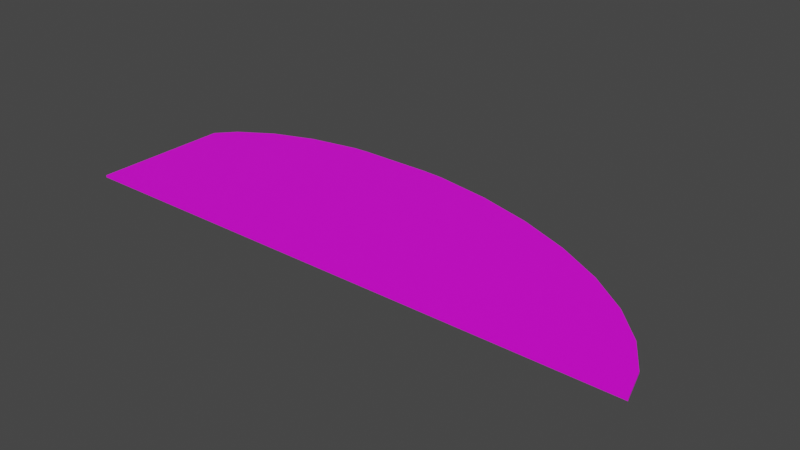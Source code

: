 # Source: terrain_rough_99.blend  (saved by Blender 3.0.42; exported with 4.5.12 LTS)
import bpy
from mathutils import Matrix  # noqa: F401  (used for matrix-valued properties, if any)

bpy.ops.wm.read_factory_settings(use_empty=True)
scene = bpy.context.scene
scene.name = 'Scene'

# ---- collections
col_collection = bpy.data.collections.new('Collection'); scene.collection.children.link(col_collection)

# ---- images (referenced by path relative to the original .blend; pixels are not part of the script)
import os
ASSET_DIR = os.environ.get("B2B_ASSET_DIR", "")  # directory of the original .blend (textures are referenced by path, not embedded)
HERE = os.path.dirname(os.path.abspath(__file__))  # packed textures are extracted next to this script under _unpacked/

def load_image(name, relpath, width, height, colorspace="sRGB"):
    """Load a texture the original file referenced (path relative to the .blend, or extracted next to this script)."""
    p = next((c for c in (os.path.join(HERE, relpath), os.path.join(ASSET_DIR, relpath)) if relpath and os.path.exists(c)), "")
    if p:
        img = bpy.data.images.load(p, check_existing=True)
        img.name = name
    else:  # same state as the original file: an image datablock whose file is absent (Cycles renders it pink)
        img = bpy.data.images.new(name, width, height)
        img.source = "FILE"
        img.filepath = "//" + (relpath or name)
    img.colorspace_settings.name = colorspace
    return img
img_background_jpg = load_image('background.jpg', 'background.jpg', 1024, 1024, 'sRGB')

# ---- materials (node trees are filled in below, after node groups)
mat_none_015 = bpy.data.materials.new('None.015')
mat_none_015.use_transparent_shadow = False

# ---- material node trees
mat_none_015.use_nodes = True; mat_none_015.node_tree.nodes.clear()
_N = mat_none_015.node_tree.nodes; _L = mat_none_015.node_tree.links
n0 = _N.new('ShaderNodeBsdfPrincipled'); n0.name = 'Principled BSDF'; n0.location = (10, 300)
n0.distribution = 'GGX'
n0.subsurface_method = 'RANDOM_WALK_SKIN'
n0.inputs[3].default_value = 1.45
n0.inputs[27].default_value = (0.0, 0.0, 0.0, 1.0)
n0.inputs[28].default_value = 1.0
n1 = _N.new('ShaderNodeOutputMaterial'); n1.name = 'Material Output'; n1.location = (300, 300)
n2 = _N.new('ShaderNodeTexImage'); n2.name = 'Image Texture'; n2.location = (-554, 127)
n2.image = img_background_jpg
_L.new(n0.outputs[0], n1.inputs[0])
_L.new(n2.outputs[0], n0.inputs[0])
n1.is_active_output = True

# ---- world
world_world = bpy.data.worlds.new('World'); scene.world = world_world
world_world.use_nodes = True; world_world.node_tree.nodes.clear()
_N = world_world.node_tree.nodes; _L = world_world.node_tree.links
n0 = _N.new('ShaderNodeOutputWorld'); n0.name = 'World Output'; n0.location = (300, 300)
n1 = _N.new('ShaderNodeBackground'); n1.name = 'Background'; n1.location = (10, 300)
n1.inputs[0].default_value = (0.05088, 0.05088, 0.05088, 1.0)
_L.new(n1.outputs[0], n0.inputs[0])
n0.is_active_output = True
world_world.color = (0.05088, 0.05088, 0.05088)
world_world.use_sun_shadow = False
world_world.sun_shadow_jitter_overblur = 0.0

# ---- meshes
me_terrain_woods__200_terrain_woods__200_cube_cube_001 = bpy.data.meshes.new('terrain_Woods_#200_terrain_Woods_#200_Cube_Cube.001')
me_terrain_woods__200_terrain_woods__200_cube_cube_001.from_pydata([(-4.849, -1.716, 0.01999), (-4.856, 0.9426, -0.01999), (-4.849, -1.716, -0.01999), (-1.863, 2.205, 0.01999), (-0.4396, 2.209, -0.01999), (-1.863, 2.205, -0.01999), (6.068, -1.685, 0.01999), (6.068, -1.685, -0.01999), (5.471, -0.4018, -0.01999), (5.875, -1.043, -0.01999), (2.172, 1.692, 0.01999), (1.086, 1.996, 0.01999), (-4.543, 1.29, 0.01999), (-4.856, 0.9426, 0.01999), (-4.543, 1.29, -0.01999), (-3.904, 1.698, 0.01999), (-3.904, 1.698, -0.01999), (-3.1, 2.001, 0.01999), (-3.1, 2.001, -0.01999), (-2.161, 2.187, 0.01999), (-2.161, 2.187, -0.01999), (-0.4396, 2.209, 0.01999), (-0.02747, 2.185, -0.01999), (1.086, 1.996, -0.01999), (2.172, 1.692, -0.01999), (3.191, 1.282, -0.01999), (3.191, 1.282, 0.01999), (4.103, 0.7836, -0.01999), (4.103, 0.7836, 0.01999), (4.873, 0.2149, -0.01999), (4.873, 0.2149, 0.01999), (5.471, -0.4018, 0.01999), (5.875, -1.043, 0.01999), (6.068, -1.684, -0.01999), (6.068, -1.684, 0.01999), (-0.02747, 2.185, 0.01999)], [], [(6, 0, 2, 7), (3, 5, 20, 19), (32, 34, 33, 9), (1, 2, 0, 13), (1, 13, 12, 14), (15, 16, 14, 12), (17, 18, 16, 15), (19, 20, 18, 17), (4, 5, 3, 21), (22, 4, 21, 35), (11, 23, 22, 35), (10, 26, 25, 24), (26, 28, 27, 25), (28, 30, 29, 27), (30, 31, 8, 29), (31, 32, 9, 8), (7, 34, 6), (33, 7, 9), (12, 13, 0, 6, 32, 31, 30, 28, 26, 10, 11, 35, 21, 3, 19, 17, 15), (8, 9, 7, 2, 1, 14, 16, 18, 20, 5, 4, 22, 23, 24, 25, 27, 29), (6, 34, 32), (7, 33, 34), (10, 24, 23, 11)])
me_terrain_woods__200_terrain_woods__200_cube_cube_001.polygons.foreach_set('use_smooth', [True] * 23)
_k = set([(0, 2), (0, 6), (0, 13), (1, 2), (1, 13), (1, 14), (2, 7), (3, 5), (3, 19), (3, 21), (4, 5), (4, 21), (4, 22), (5, 20), (6, 7), (6, 34), (7, 33), (8, 9), (8, 29), (8, 31), (9, 32), (9, 33), (10, 11), (10, 24), (10, 26), (11, 23), (11, 35), (12, 13), (12, 14), (12, 15), (14, 16), (15, 16), (15, 17), (16, 18), (17, 18), (17, 19), (18, 20), (19, 20), (21, 35), (22, 23), (22, 35), (23, 24), (24, 25), (25, 26), (25, 27), (26, 28), (27, 28), (27, 29), (28, 30), (29, 30), (30, 31), (31, 32), (32, 34), (33, 34)])
me_terrain_woods__200_terrain_woods__200_cube_cube_001.attributes.new('sharp_edge', 'BOOLEAN', 'EDGE').data.foreach_set('value', [ (min(e.vertices), max(e.vertices)) in _k for e in me_terrain_woods__200_terrain_woods__200_cube_cube_001.edges])
_uv = me_terrain_woods__200_terrain_woods__200_cube_cube_001.uv_layers.new(name='UVMap')
_uv.uv.foreach_set('vector', [0.625, 0.7514, 0.625, 1.0, 0.375, 1.0, 0.375, 0.7514, 0.3348, 0.8125, 0.3348, 0.6875, 0.3438, 0.6875, 0.3438, 0.8125, 0.0625, 0.8125, 0.03125, 0.8125, 0.03125, 0.6875, 0.0625, 0.6875, 0.375, 0.1699, 0.375, 0.0, 0.625, 0.0, 0.625, 0.1699, 0.4594, 0.6875, 0.4594, 0.8125, 0.4375, 0.8125, 0.4375, 0.6875, 0.4062, 0.8125, 0.4062, 0.6875, 0.4375, 0.6875, 0.4375, 0.8125, 0.375, 0.8125, 0.375, 0.6875, 0.4062, 0.6875, 0.4062, 0.8125, 0.3438, 0.8125, 0.3438, 0.6875, 0.375, 0.6875, 0.375, 0.8125, 0.375, 0.3506, 0.375, 0.3182, 0.625, 0.3182, 0.625, 0.3506, 0.2812, 0.6875, 0.293, 0.6875, 0.293, 0.8125, 0.2812, 0.8125, 0.25, 0.8125, 0.25, 0.6875, 0.2812, 0.6875, 0.2812, 0.8125, 0.2188, 0.8125, 0.1875, 0.8125, 0.1875, 0.6875, 0.2188, 0.6875, 0.1875, 0.8125, 0.1562, 0.8125, 0.1562, 0.6875, 0.1875, 0.6875, 0.1562, 0.8125, 0.125, 0.8125, 0.125, 0.6875, 0.1562, 0.6875, 0.125, 0.8125, 0.09375, 0.8125, 0.09375, 0.6875, 0.125, 0.6875, 0.09375, 0.8125, 0.0625, 0.8125, 0.0625, 0.6875, 0.09375, 0.6875, 0.03121, 0.6875, 0.03125, 0.8125, 0.03121, 0.8125, 0.3736, 0.7499, 0.3736, 0.75, 0.3692, 0.709, 0.8678, 0.5579, 0.875, 0.5801, 0.875, 0.75, 0.6264, 0.75, 0.6308, 0.709, 0.6399, 0.6679, 0.6535, 0.6284, 0.671, 0.5919, 0.6917, 0.5599, 0.7149, 0.5335, 0.7396, 0.5138, 0.765, 0.5016, 0.7744, 0.5, 0.8068, 0.5, 0.8136, 0.5011, 0.8349, 0.5128, 0.8533, 0.532, 0.03204, 0.9851, 0.033, 0.9894, 0.03345, 0.9937, 0.007398, 0.9937, 0.007398, 0.9759, 0.008149, 0.9736, 0.009676, 0.9708, 0.0116, 0.9688, 0.01384, 0.9676, 0.01455, 0.9675, 0.01795, 0.9675, 0.01893, 0.9676, 0.02159, 0.9689, 0.02418, 0.971, 0.02661, 0.9738, 0.02878, 0.9771, 0.03061, 0.9809, 0.6264, 0.75, 0.6264, 0.7499, 0.6308, 0.709, 0.03121, 0.6875, 0.03125, 0.6875, 0.03125, 0.8125, 0.2188, 0.8125, 0.2188, 0.6875, 0.25, 0.6875, 0.25, 0.8125])
me_terrain_woods__200_terrain_woods__200_cube_cube_001.materials.append(mat_none_015)
me_terrain_woods__200_terrain_woods__200_cube_cube_001.use_remesh_fix_poles = True
me_terrain_woods__200_terrain_woods__200_cube_cube_001.use_remesh_preserve_attributes = False
me_terrain_woods__200_terrain_woods__200_cube_cube_001.update()
me_terrain_woods__200_terrain_woods__200_cube_cube_001.normals_split_custom_set([tuple(v) for v in zip(*[iter([0.002888, -1.0, 0.0, 0.002888, -1.0, 0.0, 0.002888, -1.0, 0.0, 0.002888, -1.0, 0.0, -0.05968, 0.9982, 0.0, -0.05968, 0.9982, 0.0, -0.05968, 0.9982, 0.0, -0.05968, 0.9982, 0.0, 0.9574, 0.2888, 0.0, 0.9574, 0.2888, 0.0, 0.9574, 0.2888, 0.0, 0.9574, 0.2888, 0.0, -1.0, -0.002888, 0.0, -1.0, -0.002888, 0.0, -1.0, -0.002888, 0.0, -1.0, -0.002888, 0.0, -0.7427, 0.6696, 0.0, -0.7427, 0.6696, 0.0, -0.7427, 0.6696, 0.0, -0.7427, 0.6696, 0.0, -0.5383, 0.8428, 0.0, -0.5383, 0.8428, 0.0, -0.5383, 0.8428, 0.0, -0.5383, 0.8428, 0.0, -0.3523, 0.9359, 0.0, -0.3523, 0.9359, 0.0, -0.3523, 0.9359, 0.0, -0.3523, 0.9359, 0.0, -0.1943, 0.981, 0.0, -0.1943, 0.981, 0.0, -0.1943, 0.981, 0.0, -0.1943, 0.981, 0.0, -0.002887, 1.0, 0.0, -0.002887, 1.0, 0.0, -0.002887, 1.0, 0.0, -0.002887, 1.0, 0.0, 0.05851, 0.9983, 0.0, 0.05851, 0.9983, 0.0, 0.05851, 0.9983, 0.0, 0.05851, 0.9983, 0.0, 0.1666, 0.986, 0.0, 0.1666, 0.986, 0.0, 0.1666, 0.986, 0.0, 0.1666, 0.986, 0.0, 0.3729, 0.9279, 0.0, 0.3729, 0.9279, 0.0, 0.3729, 0.9279, 0.0, 0.3729, 0.9279, 0.0, 0.4798, 0.8774, 0.0, 0.4798, 0.8774, 0.0, 0.4798, 0.8774, 0.0, 0.4798, 0.8774, 0.0, 0.5941, 0.8044, 0.0, 0.5941, 0.8044, 0.0, 0.5941, 0.8044, 0.0, 0.5941, 0.8044, 0.0, 0.7178, 0.6962, 0.0, 0.7178, 0.6962, 0.0, 0.7178, 0.6962, 0.0, 0.7178, 0.6962, 0.0, 0.8463, 0.5326, 0.0, 0.8463, 0.5326, 0.0, 0.8463, 0.5326, 0.0, 0.8463, 0.5326, 0.0, 0.9993, -0.03715, 0.0, 0.9993, -0.03715, 0.0, 0.9993, -0.03715, 0.0, 0.0, -1.592e-08, -1.0, -2.812e-08, -1.297e-07, -1.0, -3.535e-08, -1.59e-07, -1.0, 3.555e-08, 1.59e-07, 1.0, 3.555e-08, 1.59e-07, 1.0, 3.555e-08, 1.59e-07, 1.0, 2.828e-08, 1.297e-07, 1.0, 3.555e-08, 1.59e-07, 1.0, 3.555e-08, 1.59e-07, 1.0, 3.555e-08, 1.59e-07, 1.0, 3.555e-08, 1.59e-07, 1.0, 3.555e-08, 1.59e-07, 1.0, 3.555e-08, 1.59e-07, 1.0, 3.555e-08, 1.59e-07, 1.0, 3.555e-08, 1.59e-07, 1.0, 3.555e-08, 1.59e-07, 1.0, 3.555e-08, 1.59e-07, 1.0, 3.555e-08, 1.59e-07, 1.0, 3.555e-08, 1.59e-07, 1.0, 3.555e-08, 1.59e-07, 1.0, -3.535e-08, -1.59e-07, -1.0, -3.535e-08, -1.59e-07, -1.0, -2.812e-08, -1.297e-07, -1.0, -3.535e-08, -1.59e-07, -1.0, -3.535e-08, -1.59e-07, -1.0, -3.535e-08, -1.59e-07, -1.0, -3.535e-08, -1.59e-07, -1.0, -3.535e-08, -1.59e-07, -1.0, -3.535e-08, -1.59e-07, -1.0, -3.535e-08, -1.59e-07, -1.0, -3.535e-08, -1.59e-07, -1.0, -3.535e-08, -1.59e-07, -1.0, -3.535e-08, -1.59e-07, -1.0, -3.535e-08, -1.59e-07, -1.0, -3.535e-08, -1.59e-07, -1.0, -3.535e-08, -1.59e-07, -1.0, -3.535e-08, -1.59e-07, -1.0, 2.828e-08, 1.297e-07, 1.0, 0.0, 1.592e-08, 1.0, 3.555e-08, 1.59e-07, 1.0, 0.9993, -0.03715, 0.0, 0.9993, -0.03715, 0.0, 0.9993, -0.03715, 0.0, 0.2699, 0.9629, 0.0, 0.2699, 0.9629, 0.0, 0.2699, 0.9629, 0.0, 0.2699, 0.9629, 0.0])] * 3)])

# ---- objects
ob_terrain_rough__99 = bpy.data.objects.new('terrain Rough #99', me_terrain_woods__200_terrain_woods__200_cube_cube_001)

# ---- transforms, parenting, visibility, modifiers, constraints
ob_terrain_rough__99.location = (0.0, 0.0, 0.0)

# ---- collection membership
col_collection.objects.link(ob_terrain_rough__99)

# ---- scene / render settings (as saved in the file)
scene.frame_start = 1; scene.frame_end = 250; scene.frame_set(1)
scene.render.engine = 'BLENDER_EEVEE_NEXT'
scene.cycles.sampling_pattern = 'TABULATED_SOBOL'
scene.cycles.use_light_tree = False
scene.view_settings.view_transform = 'Filmic'
bpy.context.view_layer.update()

# ---- added for rendering (the .blend has no active camera and no usable light): camera, sun
cam_auto = bpy.data.cameras.new('AutoCamera')
cam_auto.lens = 50.0
cam_auto.sensor_width = 36.0
cam_auto.clip_end = 1000.0
ob_auto_camera = bpy.data.objects.new('AutoCamera', cam_auto)
scene.collection.objects.link(ob_auto_camera)
ob_auto_camera.location = (11.3464, -12.6424, 8.59239)
ob_auto_camera.rotation_euler = (1.09748, -7.21219e-08, 0.694738)
scene.camera = ob_auto_camera
light_auto_sun = bpy.data.lights.new('AutoSun', 'SUN')
light_auto_sun.energy = 3.0
light_auto_sun.angle = 0.0523599
ob_auto_sun = bpy.data.objects.new('AutoSun', light_auto_sun)
scene.collection.objects.link(ob_auto_sun)
ob_auto_sun.rotation_euler = (0.872665, 0.174533, 0.523599)
bpy.context.view_layer.update()
